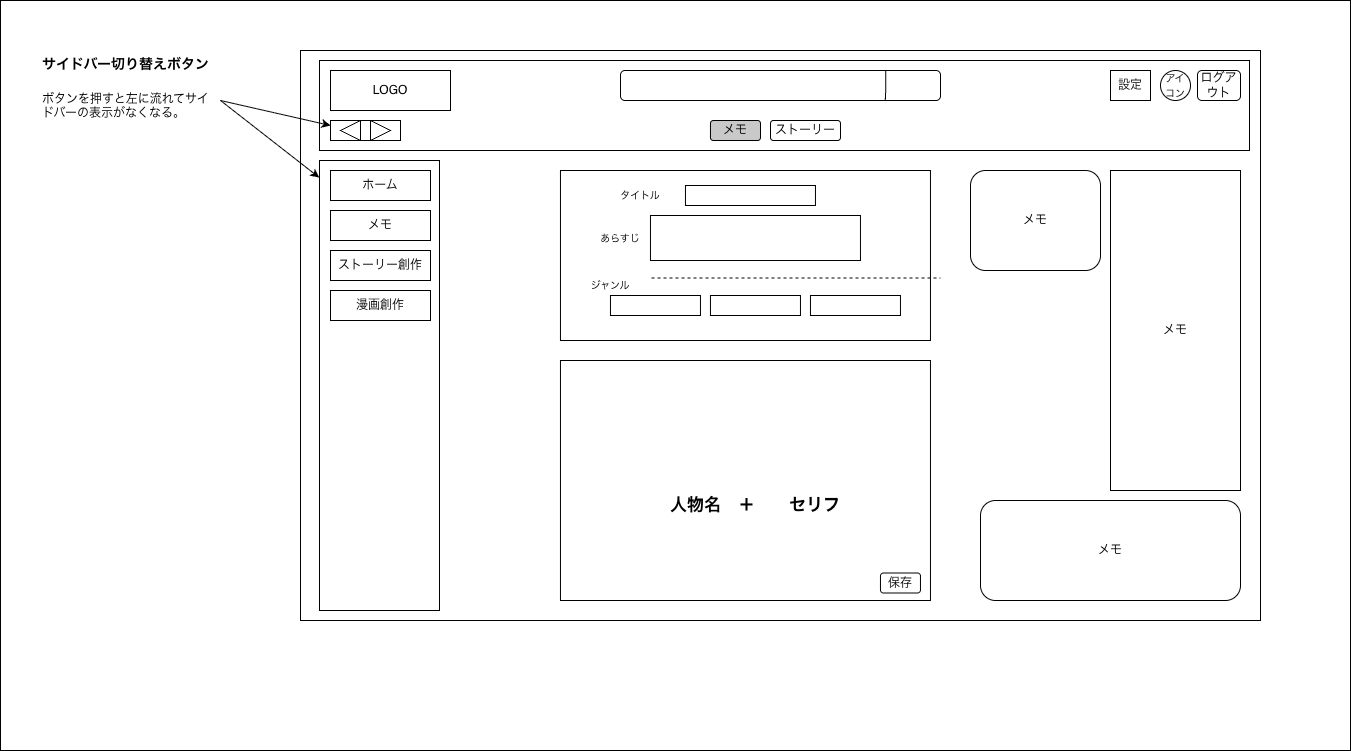

The diagram above was exported from draw.io. Its source (the exported page's mxGraphModel, read from the mxfile embedded in the PNG):
<mxGraphModel dx="1959" dy="785" grid="1" gridSize="10" guides="1" tooltips="1" connect="1" arrows="1" fold="1" page="1" pageScale="1" pageWidth="827" pageHeight="1169" math="0" shadow="0">
  <root>
    <mxCell id="0" />
    <mxCell id="1" parent="0" />
    <mxCell id="XfrF6AXwW5X4sgB6TT_l-1" parent="1" style="rounded=0;whiteSpace=wrap;html=1;" value="" vertex="1">
      <mxGeometry height="750" width="1350" x="-370" y="60" as="geometry" />
    </mxCell>
    <mxCell id="T5DngAg2uOV8ZLSPyiYn-1" parent="1" style="rounded=0;whiteSpace=wrap;html=1;" value="" vertex="1">
      <mxGeometry height="570" width="960" x="-70" y="110" as="geometry" />
    </mxCell>
    <mxCell id="T5DngAg2uOV8ZLSPyiYn-3" parent="1" style="rounded=0;whiteSpace=wrap;html=1;" value="" vertex="1">
      <mxGeometry height="90" width="930" x="-51" y="120" as="geometry" />
    </mxCell>
    <mxCell id="T5DngAg2uOV8ZLSPyiYn-2" parent="1" style="rounded=0;whiteSpace=wrap;html=1;" value="LOGO" vertex="1">
      <mxGeometry height="40" width="120" x="-40" y="130" as="geometry" />
    </mxCell>
    <mxCell id="T5DngAg2uOV8ZLSPyiYn-4" parent="1" style="rounded=0;whiteSpace=wrap;html=1;" value="" vertex="1">
      <mxGeometry height="450" width="120" x="-51" y="220" as="geometry" />
    </mxCell>
    <mxCell id="T5DngAg2uOV8ZLSPyiYn-5" parent="1" style="rounded=0;whiteSpace=wrap;html=1;fillColor=#FFFFFF;" value="ホーム" vertex="1">
      <mxGeometry height="30" width="100" x="-40" y="230" as="geometry" />
    </mxCell>
    <mxCell id="T5DngAg2uOV8ZLSPyiYn-6" parent="1" style="rounded=0;whiteSpace=wrap;html=1;" value="メモ" vertex="1">
      <mxGeometry height="30" width="100" x="-40" y="270" as="geometry" />
    </mxCell>
    <mxCell id="T5DngAg2uOV8ZLSPyiYn-7" parent="1" style="rounded=0;whiteSpace=wrap;html=1;" value="ストーリー創作" vertex="1">
      <mxGeometry height="30" width="100" x="-40" y="310" as="geometry" />
    </mxCell>
    <mxCell id="T5DngAg2uOV8ZLSPyiYn-8" parent="1" style="rounded=0;whiteSpace=wrap;html=1;" value="漫画創作" vertex="1">
      <mxGeometry height="30" width="100" x="-40" y="350" as="geometry" />
    </mxCell>
    <mxCell id="T5DngAg2uOV8ZLSPyiYn-12" parent="1" style="rounded=0;whiteSpace=wrap;html=1;" value="" vertex="1">
      <mxGeometry height="20" width="70" x="-40" y="180" as="geometry" />
    </mxCell>
    <mxCell id="T5DngAg2uOV8ZLSPyiYn-10" parent="1" style="triangle;whiteSpace=wrap;html=1;" value="" vertex="1">
      <mxGeometry height="20" width="20" y="180" as="geometry" />
    </mxCell>
    <mxCell id="T5DngAg2uOV8ZLSPyiYn-11" parent="1" style="triangle;whiteSpace=wrap;html=1;flipH=1;legacyAnchorPoints=0;" value="" vertex="1">
      <mxGeometry height="20" width="20" x="-30" y="180" as="geometry" />
    </mxCell>
    <mxCell id="YotjJqQeV0eJj_uyx4Ji-2" parent="1" style="rounded=1;whiteSpace=wrap;html=1;" value="" vertex="1">
      <mxGeometry height="30" width="320" x="250" y="130" as="geometry" />
    </mxCell>
    <mxCell id="YotjJqQeV0eJj_uyx4Ji-3" edge="1" parent="1" style="endArrow=none;html=1;rounded=0;exitX=0.592;exitY=0.444;exitDx=0;exitDy=0;exitPerimeter=0;" value="">
      <mxGeometry height="50" relative="1" width="50" as="geometry">
        <Array as="points">
          <mxPoint x="515.22" y="150.04" />
        </Array>
        <mxPoint x="514.7800000000002" y="159.99999999999997" as="sourcePoint" />
        <mxPoint x="515.22" y="130.04" as="targetPoint" />
      </mxGeometry>
    </mxCell>
    <mxCell id="YotjJqQeV0eJj_uyx4Ji-6" parent="1" style="ellipse;whiteSpace=wrap;html=1;aspect=fixed;" value="&lt;font style=&quot;font-size: 10px;&quot;&gt;アイコン&lt;/font&gt;" vertex="1">
      <mxGeometry height="30" width="30" x="790" y="130" as="geometry" />
    </mxCell>
    <mxCell id="YotjJqQeV0eJj_uyx4Ji-21" parent="1" style="rounded=0;whiteSpace=wrap;html=1;" value="" vertex="1">
      <mxGeometry height="240" width="370" x="189.96" y="420" as="geometry" />
    </mxCell>
    <mxCell id="YotjJqQeV0eJj_uyx4Ji-20" parent="1" style="rounded=1;whiteSpace=wrap;html=1;" value="保存" vertex="1">
      <mxGeometry height="20" width="40" x="509.96" y="632.5" as="geometry" />
    </mxCell>
    <mxCell id="YotjJqQeV0eJj_uyx4Ji-25" parent="1" style="rounded=0;whiteSpace=wrap;html=1;" value="設定" vertex="1">
      <mxGeometry height="30" width="40" x="740" y="130" as="geometry" />
    </mxCell>
    <mxCell id="YotjJqQeV0eJj_uyx4Ji-26" edge="1" parent="1" style="endArrow=classic;html=1;rounded=0;entryX=0;entryY=0.25;entryDx=0;entryDy=0;" target="T5DngAg2uOV8ZLSPyiYn-12" value="">
      <mxGeometry height="50" relative="1" width="50" as="geometry">
        <mxPoint x="-150" y="160" as="sourcePoint" />
        <mxPoint x="-100" y="110" as="targetPoint" />
      </mxGeometry>
    </mxCell>
    <mxCell id="YotjJqQeV0eJj_uyx4Ji-27" edge="1" parent="1" style="endArrow=classic;html=1;rounded=0;entryX=-0.002;entryY=0.038;entryDx=0;entryDy=0;entryPerimeter=0;" target="T5DngAg2uOV8ZLSPyiYn-4" value="">
      <mxGeometry height="50" relative="1" width="50" as="geometry">
        <mxPoint x="-150" y="160" as="sourcePoint" />
        <mxPoint x="-100" y="110" as="targetPoint" />
      </mxGeometry>
    </mxCell>
    <mxCell id="YotjJqQeV0eJj_uyx4Ji-28" parent="1" style="text;html=1;whiteSpace=wrap;overflow=hidden;rounded=0;" value="&lt;h1 style=&quot;margin-top: 0px;&quot;&gt;&lt;font style=&quot;font-size: 14px;&quot;&gt;サイドバー切り替えボタン&lt;/font&gt;&lt;/h1&gt;&lt;p&gt;ボタンを押すと左に流れてサイドバーの表示がなくなる。&lt;/p&gt;" vertex="1">
      <mxGeometry height="120" width="180" x="-330" y="100" as="geometry" />
    </mxCell>
    <mxCell id="YekQbL53rWhsTBSVgZ_--6" parent="1" style="text;html=1;whiteSpace=wrap;strokeColor=none;fillColor=none;align=center;verticalAlign=middle;rounded=0;" value="&lt;font style=&quot;font-size: 17px;&quot;&gt;&lt;b&gt;人物名　＋　　セリフ&lt;/b&gt;&lt;/font&gt;" vertex="1">
      <mxGeometry height="50" width="250" x="259.96" y="540" as="geometry" />
    </mxCell>
    <mxCell id="VZLuQnH7qaNaI1M5LiC4-4" parent="1" style="rounded=0;whiteSpace=wrap;html=1;" value="" vertex="1">
      <mxGeometry height="170" width="370" x="189.96" y="230" as="geometry" />
    </mxCell>
    <mxCell id="VZLuQnH7qaNaI1M5LiC4-5" parent="1" style="rounded=0;whiteSpace=wrap;html=1;" value="" vertex="1">
      <mxGeometry height="20" width="130" x="314.96" y="245" as="geometry" />
    </mxCell>
    <mxCell id="VZLuQnH7qaNaI1M5LiC4-6" parent="1" style="rounded=0;whiteSpace=wrap;html=1;" value="" vertex="1">
      <mxGeometry height="45" width="210" x="279.96" y="275" as="geometry" />
    </mxCell>
    <mxCell id="VZLuQnH7qaNaI1M5LiC4-7" parent="1" style="rounded=0;whiteSpace=wrap;html=1;" value="" vertex="1">
      <mxGeometry height="20" width="90" x="239.96" y="355" as="geometry" />
    </mxCell>
    <mxCell id="VZLuQnH7qaNaI1M5LiC4-8" parent="1" style="rounded=0;whiteSpace=wrap;html=1;" value="" vertex="1">
      <mxGeometry height="20" width="90" x="339.96" y="355" as="geometry" />
    </mxCell>
    <mxCell id="VZLuQnH7qaNaI1M5LiC4-9" parent="1" style="rounded=0;whiteSpace=wrap;html=1;" value="" vertex="1">
      <mxGeometry height="20" width="90" x="439.96" y="355" as="geometry" />
    </mxCell>
    <mxCell id="VZLuQnH7qaNaI1M5LiC4-10" edge="1" parent="1" style="endArrow=none;dashed=1;html=1;rounded=0;exitX=0.108;exitY=0.529;exitDx=0;exitDy=0;exitPerimeter=0;" value="">
      <mxGeometry height="50" relative="1" width="50" as="geometry">
        <mxPoint x="280.96" y="337.49999999999994" as="sourcePoint" />
        <mxPoint x="570" y="337.57" as="targetPoint" />
      </mxGeometry>
    </mxCell>
    <mxCell id="VZLuQnH7qaNaI1M5LiC4-11" parent="1" style="text;html=1;whiteSpace=wrap;strokeColor=none;fillColor=none;align=center;verticalAlign=middle;rounded=0;" value="&lt;font style=&quot;font-size: 10px;&quot;&gt;タイトル&lt;/font&gt;" vertex="1">
      <mxGeometry height="30" width="60" x="239.96" y="240" as="geometry" />
    </mxCell>
    <mxCell id="VZLuQnH7qaNaI1M5LiC4-12" parent="1" style="text;html=1;whiteSpace=wrap;strokeColor=none;fillColor=none;align=center;verticalAlign=middle;rounded=0;" value="&lt;font style=&quot;font-size: 10px;&quot;&gt;あらすじ&lt;/font&gt;" vertex="1">
      <mxGeometry height="30" width="60" x="219.96" y="282.5" as="geometry" />
    </mxCell>
    <mxCell id="VZLuQnH7qaNaI1M5LiC4-13" parent="1" style="text;html=1;whiteSpace=wrap;strokeColor=none;fillColor=none;align=center;verticalAlign=middle;rounded=0;" value="&lt;font style=&quot;font-size: 10px;&quot;&gt;ジャンル&lt;/font&gt;" vertex="1">
      <mxGeometry height="30" width="60" x="209.96" y="330" as="geometry" />
    </mxCell>
    <mxCell id="VZLuQnH7qaNaI1M5LiC4-23" parent="1" style="rounded=0;whiteSpace=wrap;html=1;" value="メモ" vertex="1">
      <mxGeometry height="320" width="130" x="740" y="230" as="geometry" />
    </mxCell>
    <mxCell id="VZLuQnH7qaNaI1M5LiC4-25" parent="1" style="rounded=1;whiteSpace=wrap;html=1;" value="メモ" vertex="1">
      <mxGeometry height="100" width="260" x="610" y="560" as="geometry" />
    </mxCell>
    <mxCell id="VZLuQnH7qaNaI1M5LiC4-26" parent="1" style="rounded=1;whiteSpace=wrap;html=1;" value="メモ" vertex="1">
      <mxGeometry height="100" width="130" x="600" y="230" as="geometry" />
    </mxCell>
    <mxCell id="QmE0whGQ2dvEzXbam0nZ-1" parent="1" style="rounded=1;whiteSpace=wrap;html=1;" value="ログアウト" vertex="1">
      <mxGeometry height="30" width="43" x="827" y="130" as="geometry" />
    </mxCell>
    <mxCell id="8E4snzqn423NBVDFz0gK-1" parent="1" style="rounded=1;whiteSpace=wrap;html=1;fillColor=light-dark(#C9C9C9,#EDEDED);" value="メモ" vertex="1">
      <mxGeometry height="20" width="50.04" x="339.96" y="180" as="geometry" />
    </mxCell>
    <mxCell id="8E4snzqn423NBVDFz0gK-2" parent="1" style="rounded=1;whiteSpace=wrap;html=1;" value="ストーリー" vertex="1">
      <mxGeometry height="20" width="70" x="400" y="180" as="geometry" />
    </mxCell>
  </root>
</mxGraphModel>